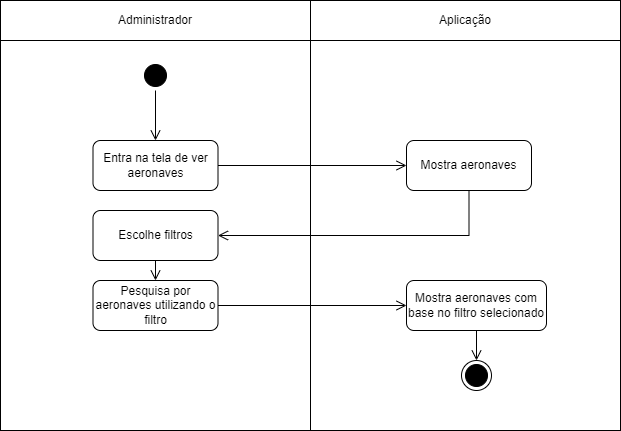

The diagram above was exported from draw.io. Its source (the exported page's mxGraphModel, read from the mxfile embedded in the PNG):
<mxGraphModel dx="1439" dy="533" grid="1" gridSize="10" guides="1" tooltips="1" connect="1" arrows="1" fold="1" page="1" pageScale="1" pageWidth="827" pageHeight="1169" math="0" shadow="0">
  <root>
    <mxCell id="0" />
    <mxCell id="1" parent="0" />
    <mxCell id="Hh7dZNtptdnggyX2xkTj-29" value="" style="rounded=0;whiteSpace=wrap;html=1;" parent="1" vertex="1">
      <mxGeometry x="104" y="250" width="310" height="390" as="geometry" />
    </mxCell>
    <mxCell id="Hh7dZNtptdnggyX2xkTj-30" value="" style="rounded=0;whiteSpace=wrap;html=1;" parent="1" vertex="1">
      <mxGeometry x="414" y="250" width="310" height="390" as="geometry" />
    </mxCell>
    <mxCell id="Hh7dZNtptdnggyX2xkTj-1" value="Administrador" style="rounded=0;whiteSpace=wrap;html=1;" parent="1" vertex="1">
      <mxGeometry x="104" y="210" width="310" height="40" as="geometry" />
    </mxCell>
    <mxCell id="Hh7dZNtptdnggyX2xkTj-2" value="Aplicação" style="rounded=0;whiteSpace=wrap;html=1;" parent="1" vertex="1">
      <mxGeometry x="414" y="210" width="310" height="40" as="geometry" />
    </mxCell>
    <mxCell id="Hh7dZNtptdnggyX2xkTj-3" value="" style="ellipse;html=1;shape=startState;fillColor=#000000;strokeColor=#000000;" parent="1" vertex="1">
      <mxGeometry x="244" y="270" width="30" height="30" as="geometry" />
    </mxCell>
    <mxCell id="Hh7dZNtptdnggyX2xkTj-4" value="" style="edgeStyle=orthogonalEdgeStyle;html=1;verticalAlign=bottom;endArrow=open;endSize=8;strokeColor=#000000;rounded=0;entryX=0.5;entryY=0;entryDx=0;entryDy=0;" parent="1" source="Hh7dZNtptdnggyX2xkTj-3" target="Hh7dZNtptdnggyX2xkTj-7" edge="1">
      <mxGeometry relative="1" as="geometry">
        <mxPoint x="275" y="360" as="targetPoint" />
      </mxGeometry>
    </mxCell>
    <mxCell id="Hh7dZNtptdnggyX2xkTj-7" value="Entra na tela de ver aeronaves" style="rounded=1;whiteSpace=wrap;html=1;" parent="1" vertex="1">
      <mxGeometry x="196.5" y="350" width="125" height="50" as="geometry" />
    </mxCell>
    <mxCell id="Hh7dZNtptdnggyX2xkTj-10" value="Mostra aeronaves" style="rounded=1;whiteSpace=wrap;html=1;" parent="1" vertex="1">
      <mxGeometry x="510" y="350" width="125" height="50" as="geometry" />
    </mxCell>
    <mxCell id="Hh7dZNtptdnggyX2xkTj-11" value="" style="edgeStyle=orthogonalEdgeStyle;html=1;verticalAlign=bottom;endArrow=open;endSize=8;strokeColor=#000000;rounded=0;entryX=0;entryY=0.5;entryDx=0;entryDy=0;exitX=1;exitY=0.5;exitDx=0;exitDy=0;" parent="1" source="Hh7dZNtptdnggyX2xkTj-7" target="Hh7dZNtptdnggyX2xkTj-10" edge="1">
      <mxGeometry relative="1" as="geometry">
        <mxPoint x="390" y="430" as="targetPoint" />
        <mxPoint x="390" y="380" as="sourcePoint" />
      </mxGeometry>
    </mxCell>
    <mxCell id="Hh7dZNtptdnggyX2xkTj-12" value="Escolhe filtros" style="rounded=1;whiteSpace=wrap;html=1;" parent="1" vertex="1">
      <mxGeometry x="196.5" y="420" width="125" height="50" as="geometry" />
    </mxCell>
    <mxCell id="Hh7dZNtptdnggyX2xkTj-13" value="" style="edgeStyle=orthogonalEdgeStyle;html=1;verticalAlign=bottom;endArrow=open;endSize=8;strokeColor=#000000;rounded=0;entryX=1;entryY=0.5;entryDx=0;entryDy=0;exitX=0.5;exitY=1;exitDx=0;exitDy=0;" parent="1" source="Hh7dZNtptdnggyX2xkTj-10" target="Hh7dZNtptdnggyX2xkTj-12" edge="1">
      <mxGeometry relative="1" as="geometry">
        <mxPoint x="605" y="450" as="targetPoint" />
        <mxPoint x="500" y="450" as="sourcePoint" />
      </mxGeometry>
    </mxCell>
    <mxCell id="Hh7dZNtptdnggyX2xkTj-14" value="Mostra aeronaves com base no filtro selecionado" style="rounded=1;whiteSpace=wrap;html=1;" parent="1" vertex="1">
      <mxGeometry x="510" y="490" width="140" height="50" as="geometry" />
    </mxCell>
    <mxCell id="Hh7dZNtptdnggyX2xkTj-15" value="" style="edgeStyle=orthogonalEdgeStyle;html=1;verticalAlign=bottom;endArrow=open;endSize=8;strokeColor=#000000;rounded=0;exitX=0.5;exitY=1;exitDx=0;exitDy=0;entryX=0.5;entryY=0;entryDx=0;entryDy=0;" parent="1" source="Hh7dZNtptdnggyX2xkTj-12" target="Ed1rDfoJOPvzTUT5H8_8-5" edge="1">
      <mxGeometry relative="1" as="geometry">
        <mxPoint x="259" y="520" as="targetPoint" />
        <mxPoint x="390" y="560" as="sourcePoint" />
      </mxGeometry>
    </mxCell>
    <mxCell id="Hh7dZNtptdnggyX2xkTj-27" value="" style="ellipse;html=1;shape=endState;fillColor=#000000;strokeColor=#000000;" parent="1" vertex="1">
      <mxGeometry x="565" y="570" width="30" height="30" as="geometry" />
    </mxCell>
    <mxCell id="Ed1rDfoJOPvzTUT5H8_8-5" value="Pesquisa por aeronaves utilizando o filtro" style="rounded=1;whiteSpace=wrap;html=1;" parent="1" vertex="1">
      <mxGeometry x="196.5" y="490" width="125" height="50" as="geometry" />
    </mxCell>
    <mxCell id="Ed1rDfoJOPvzTUT5H8_8-6" value="" style="edgeStyle=orthogonalEdgeStyle;html=1;verticalAlign=bottom;endArrow=open;endSize=8;strokeColor=#000000;rounded=0;entryX=0;entryY=0.5;entryDx=0;entryDy=0;exitX=1;exitY=0.5;exitDx=0;exitDy=0;" parent="1" source="Ed1rDfoJOPvzTUT5H8_8-5" target="Hh7dZNtptdnggyX2xkTj-14" edge="1">
      <mxGeometry relative="1" as="geometry">
        <mxPoint x="510" y="544.71" as="targetPoint" />
        <mxPoint x="322" y="544.71" as="sourcePoint" />
      </mxGeometry>
    </mxCell>
    <mxCell id="Ed1rDfoJOPvzTUT5H8_8-11" value="" style="edgeStyle=orthogonalEdgeStyle;html=1;verticalAlign=bottom;endArrow=open;endSize=8;strokeColor=#000000;rounded=0;entryX=0.5;entryY=0;entryDx=0;entryDy=0;exitX=0.5;exitY=1;exitDx=0;exitDy=0;" parent="1" source="Hh7dZNtptdnggyX2xkTj-14" target="Hh7dZNtptdnggyX2xkTj-27" edge="1">
      <mxGeometry relative="1" as="geometry">
        <mxPoint x="530" y="675" as="targetPoint" />
        <mxPoint x="572.5" y="670" as="sourcePoint" />
      </mxGeometry>
    </mxCell>
  </root>
</mxGraphModel>